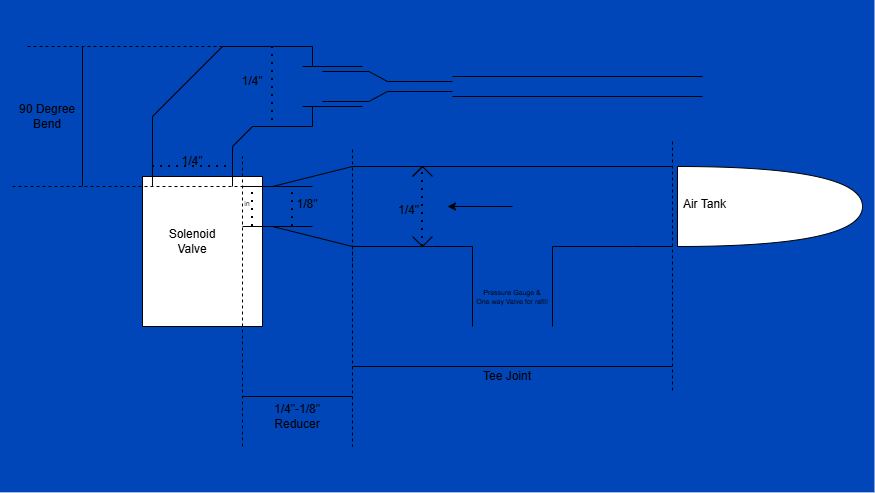

The diagram above was exported from draw.io. Its source (the exported page's mxGraphModel, read from the mxfile embedded in the PNG):
<mxGraphModel dx="2184" dy="800" grid="1" gridSize="5" guides="1" tooltips="1" connect="1" arrows="1" fold="1" page="1" pageScale="1" pageWidth="850" pageHeight="1100" math="0" shadow="0">
  <root>
    <mxCell id="0" />
    <mxCell id="1" parent="0" />
    <mxCell id="vB59IMKZeKc3z1XiVBBk-100" parent="1" style="shape=image;verticalLabelPosition=bottom;labelBackgroundColor=default;verticalAlign=top;aspect=fixed;imageAspect=0;image=data:image/png,(base64 omitted: 524 chars);rotation=90;" value="" vertex="1">
      <mxGeometry height="875" width="492.72" x="-41.36" y="2.5" as="geometry" />
    </mxCell>
    <mxCell id="vB59IMKZeKc3z1XiVBBk-80" parent="1" style="shape=or;whiteSpace=wrap;html=1;shapeInside=1;" value="" vertex="1">
      <mxGeometry height="80" width="185" x="445" y="360" as="geometry" />
    </mxCell>
    <mxCell id="vB59IMKZeKc3z1XiVBBk-4" edge="1" parent="1" style="endArrow=none;html=1;rounded=0;" value="">
      <mxGeometry height="50" relative="1" width="50" as="geometry">
        <mxPoint x="240" y="520" as="sourcePoint" />
        <mxPoint x="240" y="440" as="targetPoint" />
      </mxGeometry>
    </mxCell>
    <mxCell id="vB59IMKZeKc3z1XiVBBk-18" parent="1" style="rounded=0;whiteSpace=wrap;html=1;" value="" vertex="1">
      <mxGeometry height="150" width="120" x="-90" y="370" as="geometry" />
    </mxCell>
    <mxCell id="vB59IMKZeKc3z1XiVBBk-19" edge="1" parent="1" style="endArrow=none;dashed=1;html=1;rounded=0;" value="">
      <mxGeometry height="50" relative="1" width="50" as="geometry">
        <mxPoint x="120" y="460" as="sourcePoint" />
        <mxPoint x="120" y="340" as="targetPoint" />
      </mxGeometry>
    </mxCell>
    <mxCell id="vB59IMKZeKc3z1XiVBBk-21" parent="1" style="text;html=1;whiteSpace=wrap;strokeColor=none;fillColor=none;align=center;verticalAlign=middle;rounded=0;" value="Solenoid Valve" vertex="1">
      <mxGeometry height="30" width="80" x="-80" y="420" as="geometry" />
    </mxCell>
    <mxCell id="vB59IMKZeKc3z1XiVBBk-24" parent="1" style="text;html=1;whiteSpace=wrap;strokeColor=none;fillColor=none;align=center;verticalAlign=middle;rounded=0;fontSize=7;rotation=0;" value="in" vertex="1">
      <mxGeometry height="15" width="50" x="-10" y="390" as="geometry" />
    </mxCell>
    <mxCell id="vB59IMKZeKc3z1XiVBBk-25" edge="1" parent="1" style="endArrow=none;dashed=1;html=1;dashPattern=1 3;strokeWidth=2;rounded=0;" value="">
      <mxGeometry height="50" relative="1" width="50" as="geometry">
        <mxPoint x="20" y="420" as="sourcePoint" />
        <mxPoint x="20" y="380" as="targetPoint" />
      </mxGeometry>
    </mxCell>
    <mxCell id="vB59IMKZeKc3z1XiVBBk-26" edge="1" parent="1" style="endArrow=none;html=1;rounded=0;" value="">
      <mxGeometry height="50" relative="1" width="50" as="geometry">
        <mxPoint x="180" y="370" as="sourcePoint" />
        <mxPoint x="190" y="360" as="targetPoint" />
      </mxGeometry>
    </mxCell>
    <mxCell id="vB59IMKZeKc3z1XiVBBk-50" edge="1" parent="1" style="endArrow=none;dashed=1;html=1;dashPattern=1 3;strokeWidth=2;rounded=0;" value="">
      <mxGeometry height="50" relative="1" width="50" as="geometry">
        <mxPoint x="-80" y="360" as="sourcePoint" />
        <mxPoint y="360" as="targetPoint" />
      </mxGeometry>
    </mxCell>
    <mxCell id="vB59IMKZeKc3z1XiVBBk-51" parent="1" style="text;html=1;whiteSpace=wrap;strokeColor=none;fillColor=none;align=center;verticalAlign=middle;rounded=0;" value="1/4&quot;" vertex="1">
      <mxGeometry height="30" width="60" x="-70" y="340" as="geometry" />
    </mxCell>
    <mxCell id="vB59IMKZeKc3z1XiVBBk-58" edge="1" parent="1" style="endArrow=none;html=1;rounded=0;" value="">
      <mxGeometry height="50" relative="1" width="50" as="geometry">
        <mxPoint x="80" y="260" as="sourcePoint" />
        <mxPoint x="80" y="240" as="targetPoint" />
      </mxGeometry>
    </mxCell>
    <mxCell id="vB59IMKZeKc3z1XiVBBk-59" edge="1" parent="1" style="endArrow=none;html=1;rounded=0;" value="">
      <mxGeometry height="50" relative="1" width="50" as="geometry">
        <mxPoint x="80" y="320" as="sourcePoint" />
        <mxPoint x="80" y="300" as="targetPoint" />
      </mxGeometry>
    </mxCell>
    <mxCell id="vB59IMKZeKc3z1XiVBBk-60" edge="1" parent="1" style="endArrow=none;html=1;rounded=0;" value="">
      <mxGeometry height="50" relative="1" width="50" as="geometry">
        <mxPoint x="220" y="270" as="sourcePoint" />
        <mxPoint x="470" y="270" as="targetPoint" />
      </mxGeometry>
    </mxCell>
    <mxCell id="vB59IMKZeKc3z1XiVBBk-61" edge="1" parent="1" style="endArrow=none;html=1;rounded=0;" value="">
      <mxGeometry height="50" relative="1" width="50" as="geometry">
        <mxPoint x="220" y="290" as="sourcePoint" />
        <mxPoint x="470" y="290" as="targetPoint" />
      </mxGeometry>
    </mxCell>
    <mxCell id="vB59IMKZeKc3z1XiVBBk-73" connectable="0" parent="1" style="group" value="" vertex="1">
      <mxGeometry height="30" width="130" x="90" y="265" as="geometry" />
    </mxCell>
    <mxCell id="vB59IMKZeKc3z1XiVBBk-63" edge="1" parent="vB59IMKZeKc3z1XiVBBk-73" style="endArrow=none;html=1;rounded=0;" value="">
      <mxGeometry height="50" relative="1" width="50" x="0.125" as="geometry">
        <Array as="points">
          <mxPoint x="89.375" y="20" />
        </Array>
        <mxPoint x="65" y="20" as="sourcePoint" />
        <mxPoint x="130" y="20" as="targetPoint" />
      </mxGeometry>
    </mxCell>
    <mxCell id="vB59IMKZeKc3z1XiVBBk-62" edge="1" parent="vB59IMKZeKc3z1XiVBBk-73" style="endArrow=none;html=1;rounded=0;" value="">
      <mxGeometry height="50" relative="1" width="50" x="0.1143" as="geometry">
        <Array as="points">
          <mxPoint x="89.375" y="10" />
        </Array>
        <mxPoint x="65" y="10" as="sourcePoint" />
        <mxPoint x="130" y="10" as="targetPoint" />
      </mxGeometry>
    </mxCell>
    <mxCell id="vB59IMKZeKc3z1XiVBBk-66" edge="1" parent="vB59IMKZeKc3z1XiVBBk-73" style="endArrow=none;html=1;rounded=0;" value="">
      <mxGeometry height="50" relative="1" width="50" as="geometry">
        <mxPoint as="sourcePoint" />
        <mxPoint x="46.428571428571445" as="targetPoint" />
      </mxGeometry>
    </mxCell>
    <mxCell id="vB59IMKZeKc3z1XiVBBk-67" edge="1" parent="vB59IMKZeKc3z1XiVBBk-73" style="endArrow=none;html=1;rounded=0;" value="">
      <mxGeometry height="50" relative="1" width="50" as="geometry">
        <mxPoint y="30" as="sourcePoint" />
        <mxPoint x="46.428571428571445" y="30" as="targetPoint" />
      </mxGeometry>
    </mxCell>
    <mxCell id="vB59IMKZeKc3z1XiVBBk-68" edge="1" parent="vB59IMKZeKc3z1XiVBBk-73" style="endArrow=none;html=1;rounded=0;" value="">
      <mxGeometry height="50" relative="1" width="50" as="geometry">
        <mxPoint x="46.428571428571445" y="30" as="sourcePoint" />
        <mxPoint x="65" y="20" as="targetPoint" />
      </mxGeometry>
    </mxCell>
    <mxCell id="vB59IMKZeKc3z1XiVBBk-69" edge="1" parent="vB59IMKZeKc3z1XiVBBk-73" style="endArrow=none;html=1;rounded=0;" value="">
      <mxGeometry height="50" relative="1" width="50" as="geometry">
        <mxPoint x="65" y="10" as="sourcePoint" />
        <mxPoint x="46.428571428571445" as="targetPoint" />
      </mxGeometry>
    </mxCell>
    <mxCell id="vB59IMKZeKc3z1XiVBBk-76" parent="1" style="text;html=1;whiteSpace=wrap;strokeColor=none;fillColor=none;align=center;verticalAlign=middle;rounded=0;autosize=1;resizable=0;" value="Air Tank" vertex="1">
      <mxGeometry height="30" width="65" x="440" y="382.5" as="geometry" />
    </mxCell>
    <mxCell id="vB59IMKZeKc3z1XiVBBk-83" connectable="0" parent="1" style="group" value="" vertex="1">
      <mxGeometry height="160" width="320" x="120" y="360" as="geometry" />
    </mxCell>
    <mxCell id="vB59IMKZeKc3z1XiVBBk-1" edge="1" parent="vB59IMKZeKc3z1XiVBBk-83" style="endArrow=none;html=1;rounded=0;" value="">
      <mxGeometry height="50" relative="1" width="50" as="geometry">
        <mxPoint x="320" as="sourcePoint" />
        <mxPoint as="targetPoint" />
      </mxGeometry>
    </mxCell>
    <mxCell id="vB59IMKZeKc3z1XiVBBk-2" edge="1" parent="vB59IMKZeKc3z1XiVBBk-83" style="endArrow=none;html=1;rounded=0;" value="">
      <mxGeometry height="50" relative="1" width="50" x="-0.0723" as="geometry">
        <Array as="points">
          <mxPoint x="280" y="80" />
        </Array>
        <mxPoint x="320" y="80" as="sourcePoint" />
        <mxPoint x="200" y="80" as="targetPoint" />
      </mxGeometry>
    </mxCell>
    <mxCell id="vB59IMKZeKc3z1XiVBBk-3" edge="1" parent="vB59IMKZeKc3z1XiVBBk-83" style="endArrow=none;html=1;rounded=0;" value="">
      <mxGeometry height="50" relative="1" width="50" x="-0.0723" as="geometry">
        <Array as="points">
          <mxPoint x="80" y="80" />
        </Array>
        <mxPoint x="120" y="80" as="sourcePoint" />
        <mxPoint y="80" as="targetPoint" />
      </mxGeometry>
    </mxCell>
    <mxCell id="vB59IMKZeKc3z1XiVBBk-5" edge="1" parent="vB59IMKZeKc3z1XiVBBk-83" style="endArrow=none;html=1;rounded=0;" value="">
      <mxGeometry height="50" relative="1" width="50" as="geometry">
        <mxPoint x="200" y="160" as="sourcePoint" />
        <mxPoint x="200" y="80" as="targetPoint" />
      </mxGeometry>
    </mxCell>
    <mxCell id="vB59IMKZeKc3z1XiVBBk-8" parent="vB59IMKZeKc3z1XiVBBk-83" style="text;strokeColor=none;fillColor=none;align=left;verticalAlign=top;spacingLeft=4;spacingRight=4;overflow=hidden;rotatable=0;points=[[0,0.5],[1,0.5]];portConstraint=eastwest;whiteSpace=wrap;html=1;" value="1/4&quot;" vertex="1">
      <mxGeometry height="30" width="90" x="40" y="30" as="geometry" />
    </mxCell>
    <mxCell id="vB59IMKZeKc3z1XiVBBk-9" edge="1" parent="vB59IMKZeKc3z1XiVBBk-83" style="endArrow=none;dashed=1;html=1;dashPattern=1 3;strokeWidth=2;rounded=0;" value="">
      <mxGeometry height="50" relative="1" width="50" as="geometry">
        <mxPoint x="70" y="80" as="sourcePoint" />
        <mxPoint x="70" as="targetPoint" />
      </mxGeometry>
    </mxCell>
    <mxCell id="vB59IMKZeKc3z1XiVBBk-27" edge="1" parent="vB59IMKZeKc3z1XiVBBk-83" style="endArrow=none;html=1;rounded=0;" value="">
      <mxGeometry height="50" relative="1" width="50" as="geometry">
        <mxPoint x="60" y="10" as="sourcePoint" />
        <mxPoint x="70" as="targetPoint" />
      </mxGeometry>
    </mxCell>
    <mxCell id="vB59IMKZeKc3z1XiVBBk-28" edge="1" parent="vB59IMKZeKc3z1XiVBBk-83" style="endArrow=none;html=1;rounded=0;" value="">
      <mxGeometry height="50" relative="1" width="50" as="geometry">
        <mxPoint x="70" as="sourcePoint" />
        <mxPoint x="80" y="10" as="targetPoint" />
      </mxGeometry>
    </mxCell>
    <mxCell id="vB59IMKZeKc3z1XiVBBk-29" edge="1" parent="vB59IMKZeKc3z1XiVBBk-83" style="endArrow=none;html=1;rounded=0;" value="">
      <mxGeometry height="50" relative="1" width="50" as="geometry">
        <mxPoint x="80" y="70" as="sourcePoint" />
        <mxPoint x="70" y="80" as="targetPoint" />
      </mxGeometry>
    </mxCell>
    <mxCell id="vB59IMKZeKc3z1XiVBBk-30" edge="1" parent="vB59IMKZeKc3z1XiVBBk-83" style="endArrow=none;html=1;rounded=0;" value="">
      <mxGeometry height="50" relative="1" width="50" as="geometry">
        <mxPoint x="70" y="80" as="sourcePoint" />
        <mxPoint x="60" y="70" as="targetPoint" />
      </mxGeometry>
    </mxCell>
    <mxCell id="vB59IMKZeKc3z1XiVBBk-75" edge="1" parent="vB59IMKZeKc3z1XiVBBk-83" style="endArrow=classic;html=1;rounded=0;entryX=0.611;entryY=0.333;entryDx=0;entryDy=0;entryPerimeter=0;" target="vB59IMKZeKc3z1XiVBBk-8" value="">
      <mxGeometry height="50" relative="1" width="50" as="geometry">
        <mxPoint x="160" y="40" as="sourcePoint" />
        <mxPoint x="25" y="40" as="targetPoint" />
      </mxGeometry>
    </mxCell>
    <mxCell id="vB59IMKZeKc3z1XiVBBk-81" parent="vB59IMKZeKc3z1XiVBBk-83" style="text;html=1;whiteSpace=wrap;strokeColor=none;fillColor=none;align=center;verticalAlign=middle;rounded=0;autosize=1;resizable=0;fontSize=7;" value="Pressure Gauge &amp;amp;&lt;br&gt;One way Valve for refill" vertex="1">
      <mxGeometry height="35" width="90" x="115" y="113" as="geometry" />
    </mxCell>
    <mxCell id="vB59IMKZeKc3z1XiVBBk-84" connectable="0" parent="1" style="group" value="" vertex="1">
      <mxGeometry height="80" width="110.00999999999999" x="10" y="360" as="geometry" />
    </mxCell>
    <mxCell id="vB59IMKZeKc3z1XiVBBk-13" edge="1" parent="vB59IMKZeKc3z1XiVBBk-84" style="endArrow=none;html=1;rounded=0;" value="">
      <mxGeometry height="50" relative="1" width="50" as="geometry">
        <mxPoint x="30" y="20" as="sourcePoint" />
        <mxPoint x="110" as="targetPoint" />
      </mxGeometry>
    </mxCell>
    <mxCell id="vB59IMKZeKc3z1XiVBBk-14" edge="1" parent="vB59IMKZeKc3z1XiVBBk-84" style="endArrow=none;html=1;rounded=0;" value="">
      <mxGeometry height="50" relative="1" width="50" as="geometry">
        <mxPoint x="30" y="60" as="sourcePoint" />
        <mxPoint x="110.00999999999999" y="80" as="targetPoint" />
      </mxGeometry>
    </mxCell>
    <mxCell id="vB59IMKZeKc3z1XiVBBk-15" edge="1" parent="vB59IMKZeKc3z1XiVBBk-84" style="endArrow=none;html=1;rounded=0;" value="">
      <mxGeometry height="50" relative="1" width="50" as="geometry">
        <mxPoint y="20" as="sourcePoint" />
        <mxPoint x="70" y="20" as="targetPoint" />
      </mxGeometry>
    </mxCell>
    <mxCell id="vB59IMKZeKc3z1XiVBBk-16" edge="1" parent="vB59IMKZeKc3z1XiVBBk-84" style="endArrow=none;html=1;rounded=0;" value="">
      <mxGeometry height="50" relative="1" width="50" as="geometry">
        <mxPoint y="60" as="sourcePoint" />
        <mxPoint x="70" y="60" as="targetPoint" />
      </mxGeometry>
    </mxCell>
    <mxCell id="vB59IMKZeKc3z1XiVBBk-43" edge="1" parent="vB59IMKZeKc3z1XiVBBk-84" style="endArrow=none;dashed=1;html=1;dashPattern=1 3;strokeWidth=2;rounded=0;" value="">
      <mxGeometry height="50" relative="1" width="50" as="geometry">
        <mxPoint x="50" y="60" as="sourcePoint" />
        <mxPoint x="50" y="20" as="targetPoint" />
      </mxGeometry>
    </mxCell>
    <mxCell id="vB59IMKZeKc3z1XiVBBk-44" parent="vB59IMKZeKc3z1XiVBBk-84" style="text;html=1;whiteSpace=wrap;strokeColor=none;fillColor=none;align=center;verticalAlign=middle;rounded=0;" value="1/8&quot;" vertex="1">
      <mxGeometry height="15" width="30" x="50" y="30" as="geometry" />
    </mxCell>
    <mxCell id="vB59IMKZeKc3z1XiVBBk-85" connectable="0" parent="1" style="group" value="" vertex="1">
      <mxGeometry height="100" width="160" x="-80" y="240" as="geometry" />
    </mxCell>
    <mxCell id="vB59IMKZeKc3z1XiVBBk-48" edge="1" parent="vB59IMKZeKc3z1XiVBBk-85" style="endArrow=none;html=1;rounded=0;" value="">
      <mxGeometry height="50" relative="1" width="50" as="geometry">
        <mxPoint x="100" y="80" as="sourcePoint" />
        <mxPoint x="160" y="80" as="targetPoint" />
      </mxGeometry>
    </mxCell>
    <mxCell id="vB59IMKZeKc3z1XiVBBk-49" edge="1" parent="vB59IMKZeKc3z1XiVBBk-85" style="endArrow=none;html=1;rounded=0;" value="">
      <mxGeometry height="50" relative="1" width="50" as="geometry">
        <mxPoint x="70" as="sourcePoint" />
        <mxPoint x="160" as="targetPoint" />
      </mxGeometry>
    </mxCell>
    <mxCell id="vB59IMKZeKc3z1XiVBBk-52" edge="1" parent="vB59IMKZeKc3z1XiVBBk-85" style="endArrow=none;dashed=1;html=1;dashPattern=1 3;strokeWidth=2;rounded=0;" value="">
      <mxGeometry height="50" relative="1" width="50" as="geometry">
        <mxPoint x="120" as="sourcePoint" />
        <mxPoint x="120" y="80" as="targetPoint" />
      </mxGeometry>
    </mxCell>
    <mxCell id="vB59IMKZeKc3z1XiVBBk-53" parent="vB59IMKZeKc3z1XiVBBk-85" style="text;html=1;whiteSpace=wrap;strokeColor=none;fillColor=none;align=center;verticalAlign=middle;rounded=0;" value="1/4&quot;" vertex="1">
      <mxGeometry height="30" width="60" x="70" y="20" as="geometry" />
    </mxCell>
    <mxCell id="vB59IMKZeKc3z1XiVBBk-54" edge="1" parent="vB59IMKZeKc3z1XiVBBk-85" style="endArrow=none;html=1;rounded=0;" value="">
      <mxGeometry height="50" relative="1" width="50" as="geometry">
        <mxPoint x="80" y="100" as="sourcePoint" />
        <mxPoint x="100" y="80" as="targetPoint" />
      </mxGeometry>
    </mxCell>
    <mxCell id="vB59IMKZeKc3z1XiVBBk-55" edge="1" parent="vB59IMKZeKc3z1XiVBBk-85" style="endArrow=none;html=1;rounded=0;" value="">
      <mxGeometry height="50" relative="1" width="50" as="geometry">
        <mxPoint y="70" as="sourcePoint" />
        <mxPoint x="70" as="targetPoint" />
      </mxGeometry>
    </mxCell>
    <mxCell id="vB59IMKZeKc3z1XiVBBk-47" edge="1" parent="vB59IMKZeKc3z1XiVBBk-85" source="vB59IMKZeKc3z1XiVBBk-18" style="endArrow=none;html=1;rounded=0;exitX=0.083;exitY=0.067;exitDx=0;exitDy=0;exitPerimeter=0;" value="">
      <mxGeometry height="50" relative="1" width="50" as="geometry">
        <mxPoint x="70" y="100" as="sourcePoint" />
        <mxPoint y="70" as="targetPoint" />
      </mxGeometry>
    </mxCell>
    <mxCell id="vB59IMKZeKc3z1XiVBBk-46" edge="1" parent="vB59IMKZeKc3z1XiVBBk-85" source="vB59IMKZeKc3z1XiVBBk-18" style="endArrow=none;html=1;rounded=0;exitX=0.75;exitY=0.067;exitDx=0;exitDy=0;exitPerimeter=0;" value="">
      <mxGeometry height="50" relative="1" width="50" as="geometry">
        <mxPoint x="170" y="150" as="sourcePoint" />
        <mxPoint x="80" y="100" as="targetPoint" />
      </mxGeometry>
    </mxCell>
    <mxCell id="vB59IMKZeKc3z1XiVBBk-86" connectable="0" parent="1" style="group" value="" vertex="1">
      <mxGeometry height="40" width="60" x="70" y="260" as="geometry" />
    </mxCell>
    <mxCell id="vB59IMKZeKc3z1XiVBBk-56" edge="1" parent="vB59IMKZeKc3z1XiVBBk-86" style="endArrow=none;html=1;rounded=0;" value="">
      <mxGeometry height="50" relative="1" width="50" as="geometry">
        <mxPoint as="sourcePoint" />
        <mxPoint x="60" as="targetPoint" />
      </mxGeometry>
    </mxCell>
    <mxCell id="vB59IMKZeKc3z1XiVBBk-57" edge="1" parent="vB59IMKZeKc3z1XiVBBk-86" style="endArrow=none;html=1;rounded=0;" value="">
      <mxGeometry height="50" relative="1" width="50" as="geometry">
        <mxPoint y="40" as="sourcePoint" />
        <mxPoint x="60" y="40" as="targetPoint" />
      </mxGeometry>
    </mxCell>
    <mxCell id="vB59IMKZeKc3z1XiVBBk-87" edge="1" parent="1" style="endArrow=none;dashed=1;html=1;rounded=0;" value="">
      <mxGeometry height="50" relative="1" width="50" as="geometry">
        <mxPoint x="120" y="440" as="sourcePoint" />
        <mxPoint x="120" y="640" as="targetPoint" />
      </mxGeometry>
    </mxCell>
    <mxCell id="vB59IMKZeKc3z1XiVBBk-88" edge="1" parent="1" style="endArrow=none;dashed=1;html=1;rounded=0;" value="">
      <mxGeometry height="50" relative="1" width="50" as="geometry">
        <mxPoint x="440" y="335" as="sourcePoint" />
        <mxPoint x="440" y="585" as="targetPoint" />
      </mxGeometry>
    </mxCell>
    <mxCell id="vB59IMKZeKc3z1XiVBBk-89" parent="1" style="text;html=1;whiteSpace=wrap;strokeColor=none;fillColor=none;align=center;verticalAlign=middle;rounded=0;" value="Tee Joint" vertex="1">
      <mxGeometry height="30" width="60" x="245" y="555" as="geometry" />
    </mxCell>
    <mxCell id="vB59IMKZeKc3z1XiVBBk-90" edge="1" parent="1" style="endArrow=none;html=1;rounded=0;" value="">
      <mxGeometry height="50" relative="1" width="50" as="geometry">
        <mxPoint x="120" y="560" as="sourcePoint" />
        <mxPoint x="440" y="560" as="targetPoint" />
      </mxGeometry>
    </mxCell>
    <mxCell id="vB59IMKZeKc3z1XiVBBk-92" edge="1" parent="1" style="endArrow=none;dashed=1;html=1;rounded=0;" value="">
      <mxGeometry height="50" relative="1" width="50" as="geometry">
        <mxPoint x="10" y="640" as="sourcePoint" />
        <mxPoint x="10" y="350" as="targetPoint" />
      </mxGeometry>
    </mxCell>
    <mxCell id="vB59IMKZeKc3z1XiVBBk-93" parent="1" style="text;html=1;whiteSpace=wrap;strokeColor=none;fillColor=none;align=center;verticalAlign=middle;rounded=0;" value="1/4&quot;-1/8&quot; Reducer" vertex="1">
      <mxGeometry height="30" width="60" x="35.01" y="595" as="geometry" />
    </mxCell>
    <mxCell id="vB59IMKZeKc3z1XiVBBk-94" edge="1" parent="1" style="endArrow=none;html=1;rounded=0;" value="">
      <mxGeometry height="50" relative="1" width="50" as="geometry">
        <mxPoint x="10" y="590" as="sourcePoint" />
        <mxPoint x="120" y="590" as="targetPoint" />
      </mxGeometry>
    </mxCell>
    <mxCell id="vB59IMKZeKc3z1XiVBBk-95" edge="1" parent="1" style="endArrow=none;dashed=1;html=1;rounded=0;" value="">
      <mxGeometry height="50" relative="1" width="50" as="geometry">
        <mxPoint x="-220" y="380" as="sourcePoint" />
        <mxPoint x="35" y="380" as="targetPoint" />
      </mxGeometry>
    </mxCell>
    <mxCell id="vB59IMKZeKc3z1XiVBBk-96" edge="1" parent="1" style="endArrow=none;dashed=1;html=1;rounded=0;" value="">
      <mxGeometry height="50" relative="1" width="50" as="geometry">
        <mxPoint x="-205" y="240" as="sourcePoint" />
        <mxPoint x="-10" y="240" as="targetPoint" />
      </mxGeometry>
    </mxCell>
    <mxCell id="vB59IMKZeKc3z1XiVBBk-97" parent="1" style="text;html=1;whiteSpace=wrap;strokeColor=none;fillColor=none;align=center;verticalAlign=middle;rounded=0;" value="90 Degree Bend" vertex="1">
      <mxGeometry height="30" width="60" x="-215" y="295" as="geometry" />
    </mxCell>
    <mxCell id="vB59IMKZeKc3z1XiVBBk-98" edge="1" parent="1" style="endArrow=none;html=1;rounded=0;" value="">
      <mxGeometry height="50" relative="1" width="50" as="geometry">
        <mxPoint x="-150" y="380" as="sourcePoint" />
        <mxPoint x="-150" y="240" as="targetPoint" />
      </mxGeometry>
    </mxCell>
  </root>
</mxGraphModel>